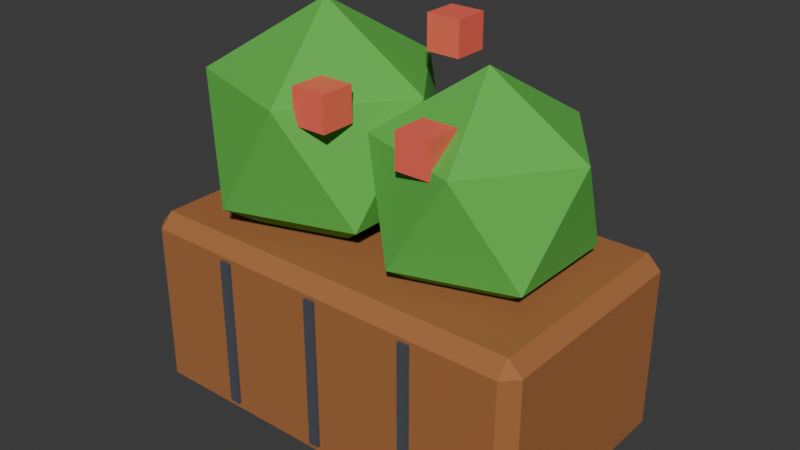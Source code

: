 # Source: planter.blend  (saved by Blender 5.3.31; exported with 4.5.12 LTS)
import bpy
from mathutils import Matrix  # noqa: F401  (used for matrix-valued properties, if any)

bpy.ops.wm.read_factory_settings(use_empty=True)
scene = bpy.context.scene
scene.name = 'Scene'

# ---- collections
col_planter = bpy.data.collections.new('planter'); scene.collection.children.link(col_planter)

# ---- materials (node trees are filled in below, after node groups)
mat_pal_wood = bpy.data.materials.new('pal_wood')
mat_pal_wood.diffuse_color = (0.3916, 0.147, 0.04519, 1.0)
mat_pal_wood.roughness = 0.8
mat_pal_asphalt = bpy.data.materials.new('pal_asphalt')
mat_pal_asphalt.diffuse_color = (0.06848, 0.07819, 0.0999, 1.0)
mat_pal_asphalt.roughness = 0.8
mat_swap_leaves = bpy.data.materials.new('swap_leaves')
mat_swap_leaves.diffuse_color = (0.1095, 0.4969, 0.06848, 1.0)
mat_swap_leaves.roughness = 0.8
mat_pal_coral = bpy.data.materials.new('pal_coral')
mat_pal_coral.diffuse_color = (1.0, 0.147, 0.1022, 1.0)
mat_pal_coral.roughness = 0.35

# ---- material node trees
mat_pal_wood.use_nodes = True; mat_pal_wood.node_tree.nodes.clear()
_N = mat_pal_wood.node_tree.nodes; _L = mat_pal_wood.node_tree.links
n0 = _N.new('ShaderNodeBsdfPrincipled'); n0.name = 'Principled BSDF'; n0.location = (-200, 100)
n0.inputs[0].default_value = (0.3916, 0.147, 0.04519, 1.0)
n0.inputs[2].default_value = 0.8
n0.inputs[10].default_value = 0.005
n1 = _N.new('ShaderNodeOutputMaterial'); n1.name = 'Material Output'; n1.location = (200, 100)
_L.new(n0.outputs[0], n1.inputs[0])
n1.is_active_output = True
mat_pal_asphalt.use_nodes = True; mat_pal_asphalt.node_tree.nodes.clear()
_N = mat_pal_asphalt.node_tree.nodes; _L = mat_pal_asphalt.node_tree.links
n0 = _N.new('ShaderNodeBsdfPrincipled'); n0.name = 'Principled BSDF'; n0.location = (-200, 100)
n0.inputs[0].default_value = (0.06848, 0.07819, 0.0999, 1.0)
n0.inputs[2].default_value = 0.8
n0.inputs[10].default_value = 0.005
n1 = _N.new('ShaderNodeOutputMaterial'); n1.name = 'Material Output'; n1.location = (200, 100)
_L.new(n0.outputs[0], n1.inputs[0])
n1.is_active_output = True
mat_swap_leaves.use_nodes = True; mat_swap_leaves.node_tree.nodes.clear()
_N = mat_swap_leaves.node_tree.nodes; _L = mat_swap_leaves.node_tree.links
n0 = _N.new('ShaderNodeBsdfPrincipled'); n0.name = 'Principled BSDF'; n0.location = (-200, 100)
n0.inputs[0].default_value = (0.1095, 0.4969, 0.06848, 1.0)
n0.inputs[2].default_value = 0.8
n0.inputs[10].default_value = 0.005
n1 = _N.new('ShaderNodeOutputMaterial'); n1.name = 'Material Output'; n1.location = (200, 100)
_L.new(n0.outputs[0], n1.inputs[0])
n1.is_active_output = True
mat_pal_coral.use_nodes = True; mat_pal_coral.node_tree.nodes.clear()
_N = mat_pal_coral.node_tree.nodes; _L = mat_pal_coral.node_tree.links
n0 = _N.new('ShaderNodeBsdfPrincipled'); n0.name = 'Principled BSDF'; n0.location = (-200, 100)
n0.inputs[0].default_value = (1.0, 0.147, 0.1022, 1.0)
n0.inputs[2].default_value = 0.35
n0.inputs[10].default_value = 0.005
n1 = _N.new('ShaderNodeOutputMaterial'); n1.name = 'Material Output'; n1.location = (200, 100)
_L.new(n0.outputs[0], n1.inputs[0])
n1.is_active_output = True

# ---- world
world_world = bpy.data.worlds.new('World'); scene.world = world_world
world_world.use_nodes = True; world_world.node_tree.nodes.clear()
_N = world_world.node_tree.nodes; _L = world_world.node_tree.links
n0 = _N.new('ShaderNodeOutputWorld'); n0.name = 'World Output'; n0.location = (200, 100)
n1 = _N.new('ShaderNodeBackground'); n1.name = 'Background'; n1.location = (-200, 100)
n1.inputs[0].default_value = (0.05088, 0.05088, 0.05088, 1.0)
_L.new(n1.outputs[0], n0.inputs[0])
n0.is_active_output = True
world_world.color = (0.05088, 0.05088, 0.05088)
world_world.sun_shadow_jitter_overblur = 0.0

# ---- meshes
me_planter = bpy.data.meshes.new('planter')
me_planter.from_pydata([(-0.285, -0.35, 0.5), (-0.315, -0.35, 0.5), (-0.285, -0.36, 0.5), (-0.315, -0.36, 0.5), (-0.285, -0.35, 0.06), (-0.315, -0.35, 0.06), (-0.285, -0.36, 0.06), (-0.315, -0.36, 0.06), (-0.56, -0.35, 0.04), (-0.6, -0.31, 0.04), (-0.56, -0.31, 0.0), (0.56, -0.35, 0.04), (0.56, -0.31, 0.0), (0.6, -0.31, 0.04), (-0.6, 0.31, 0.04), (-0.56, 0.35, 0.04), (-0.56, 0.31, 0.0), (0.56, 0.35, 0.04), (0.6, 0.31, 0.04), (0.56, 0.31, 0.0), (-0.6, -0.31, 0.51), (-0.56, -0.35, 0.51), (-0.56, -0.31, 0.55), (0.56, -0.35, 0.51), (0.6, -0.31, 0.51), (0.56, -0.31, 0.55), (-0.6, 0.31, 0.51), (-0.56, 0.31, 0.55), (-0.56, 0.35, 0.51), (0.6, 0.31, 0.51), (0.56, 0.35, 0.51), (0.56, 0.31, 0.55), (-0.015, -0.36, 0.06), (0.015, -0.36, 0.06), (-0.015, -0.35, 0.06), (0.015, -0.35, 0.06), (-0.015, -0.36, 0.5), (0.015, -0.36, 0.5), (-0.015, -0.35, 0.5), (0.015, -0.35, 0.5), (0.285, -0.36, 0.06), (0.315, -0.36, 0.06), (0.285, -0.35, 0.06), (0.315, -0.35, 0.06), (0.285, -0.36, 0.5), (0.315, -0.36, 0.5), (0.285, -0.35, 0.5), (0.315, -0.35, 0.5), (-0.25, 0.0, 0.42), (0.0105, -0.1893, 0.619), (-0.3495, -0.3062, 0.619), (-0.572, 0.0, 0.619), (-0.3495, 0.3062, 0.619), (0.0105, 0.1893, 0.619), (-0.1505, -0.3062, 0.941), (-0.5105, -0.1893, 0.941), (-0.5105, 0.1893, 0.941), (-0.1505, 0.3062, 0.941), (0.07199, 0.0, 0.941), (-0.25, 0.0, 1.14), (0.25, 0.02, 0.42), (0.4816, -0.1482, 0.5969), (0.1616, -0.2522, 0.5969), (-0.03622, 0.02, 0.5969), (0.1616, 0.2922, 0.5969), (0.4816, 0.1882, 0.5969), (0.3384, -0.2522, 0.8831), (0.01845, -0.1482, 0.8831), (0.01845, 0.1882, 0.8831), (0.3384, 0.2922, 0.8831), (0.5362, 0.02, 0.8831), (0.25, 0.02, 1.06), (-0.12, -0.26, 0.9), (-0.02, -0.26, 0.9), (-0.12, -0.16, 0.9), (-0.02, -0.16, 0.9), (-0.12, -0.26, 1.0), (-0.02, -0.26, 1.0), (-0.12, -0.16, 1.0), (-0.02, -0.16, 1.0), (0.18, -0.24, 0.86), (0.28, -0.24, 0.86), (0.18, -0.14, 0.86), (0.28, -0.14, 0.86), (0.18, -0.24, 0.96), (0.28, -0.24, 0.96), (0.18, -0.14, 0.96), (0.28, -0.14, 0.96), (0.0, 0.1, 1.02), (0.1, 0.1, 1.02), (0.0, 0.2, 1.02), (0.1, 0.2, 1.02), (0.0, 0.1, 1.12), (0.1, 0.1, 1.12), (0.0, 0.2, 1.12), (0.1, 0.2, 1.12)], [], [(7, 6, 2, 3), (7, 5, 4, 6), (6, 4, 0, 2), (7, 3, 1, 5), (5, 1, 0, 4), (3, 2, 0, 1), (8, 9, 10), (11, 12, 13), (14, 15, 16), (17, 18, 19), (20, 21, 22), (23, 24, 25), (26, 27, 28), (29, 30, 31), (11, 8, 10, 12), (9, 14, 16, 10), (15, 17, 19, 16), (18, 13, 12, 19), (26, 20, 22, 27), (21, 23, 25, 22), (24, 29, 31, 25), (30, 28, 27, 31), (20, 9, 8, 21), (13, 24, 23, 11), (14, 26, 28, 15), (29, 18, 17, 30), (8, 11, 23, 21), (10, 16, 19, 12), (9, 20, 26, 14), (13, 18, 29, 24), (15, 28, 30, 17), (22, 25, 31, 27), (32, 34, 35, 33), (36, 37, 39, 38), (32, 33, 37, 36), (34, 38, 39, 35), (32, 36, 38, 34), (33, 35, 39, 37), (40, 42, 43, 41), (44, 45, 47, 46), (40, 41, 45, 44), (42, 46, 47, 43), (40, 44, 46, 42), (41, 43, 47, 45), (48, 49, 50), (49, 48, 53), (48, 50, 51), (48, 51, 52), (48, 52, 53), (49, 53, 58), (50, 49, 54), (51, 50, 55), (52, 51, 56), (53, 52, 57), (49, 58, 54), (50, 54, 55), (51, 55, 56), (52, 56, 57), (53, 57, 58), (54, 58, 59), (55, 54, 59), (56, 55, 59), (57, 56, 59), (58, 57, 59), (60, 61, 62), (61, 60, 65), (60, 62, 63), (60, 63, 64), (60, 64, 65), (61, 65, 70), (62, 61, 66), (63, 62, 67), (64, 63, 68), (65, 64, 69), (61, 70, 66), (62, 66, 67), (63, 67, 68), (64, 68, 69), (65, 69, 70), (66, 70, 71), (67, 66, 71), (68, 67, 71), (69, 68, 71), (70, 69, 71), (72, 74, 75, 73), (76, 77, 79, 78), (72, 73, 77, 76), (74, 78, 79, 75), (72, 76, 78, 74), (73, 75, 79, 77), (80, 82, 83, 81), (84, 85, 87, 86), (80, 81, 85, 84), (82, 86, 87, 83), (80, 84, 86, 82), (81, 83, 87, 85), (88, 90, 91, 89), (92, 93, 95, 94), (88, 89, 93, 92), (90, 94, 95, 91), (88, 92, 94, 90), (89, 91, 95, 93)])
me_planter.polygons.foreach_set('material_index', [1, 1, 1, 1, 1, 1, 0, 0, 0, 0, 0, 0, 0, 0, 0, 0, 0, 0, 0, 0, 0, 0, 0, 0, 0, 0, 0, 0, 0, 0, 0, 0, 1, 1, 1, 1, 1, 1, 1, 1, 1, 1, 1, 1, 2, 2, 2, 2, 2, 2, 2, 2, 2, 2, 2, 2, 2, 2, 2, 2, 2, 2, 2, 2, 2, 2, 2, 2, 2, 2, 2, 2, 2, 2, 2, 2, 2, 2, 2, 2, 2, 2, 2, 2, 3, 3, 3, 3, 3, 3, 3, 3, 3, 3, 3, 3, 3, 3, 3, 3, 3, 3])
me_planter.materials.append(mat_pal_wood)
me_planter.materials.append(mat_pal_asphalt)
me_planter.materials.append(mat_swap_leaves)
me_planter.materials.append(mat_pal_coral)
me_planter.update()

# ---- objects
ob_planter = bpy.data.objects.new('planter', me_planter)

# ---- transforms, parenting, visibility, modifiers, constraints
ob_planter.location = (0.0, 0.0, 0.0)

# ---- collection membership
col_planter.objects.link(ob_planter)

# ---- scene / render settings (as saved in the file)
scene.frame_start = 1; scene.frame_end = 250; scene.frame_set(1)
scene.render.engine = 'BLENDER_EEVEE_NEXT'
scene.render.bake_bias = 0.0
scene.render.bake_samples = 0
scene.render.compositor_device = 'GPU'
scene.eevee.use_volume_custom_range = False
scene.eevee.fast_gi_thickness_near = 0.1
scene.eevee.fast_gi_thickness_far = 0.0
scene.eevee.ray_tracing_options.screen_trace_thickness = 0.1
bpy.context.view_layer.update()

# ---- added for rendering (the .blend has no active camera and no usable light): camera, sun
cam_auto = bpy.data.cameras.new('AutoCamera')
cam_auto.lens = 50.0
cam_auto.sensor_width = 36.0
cam_auto.clip_end = 1000.0
ob_auto_camera = bpy.data.objects.new('AutoCamera', cam_auto)
scene.collection.objects.link(ob_auto_camera)
ob_auto_camera.location = (1.66636, -2.00463, 1.90308)
ob_auto_camera.rotation_euler = (1.09748, -7.21219e-08, 0.694738)
scene.camera = ob_auto_camera
light_auto_sun = bpy.data.lights.new('AutoSun', 'SUN')
light_auto_sun.energy = 3.0
light_auto_sun.angle = 0.0523599
ob_auto_sun = bpy.data.objects.new('AutoSun', light_auto_sun)
scene.collection.objects.link(ob_auto_sun)
ob_auto_sun.rotation_euler = (0.872665, 0.174533, 0.523599)
bpy.context.view_layer.update()
